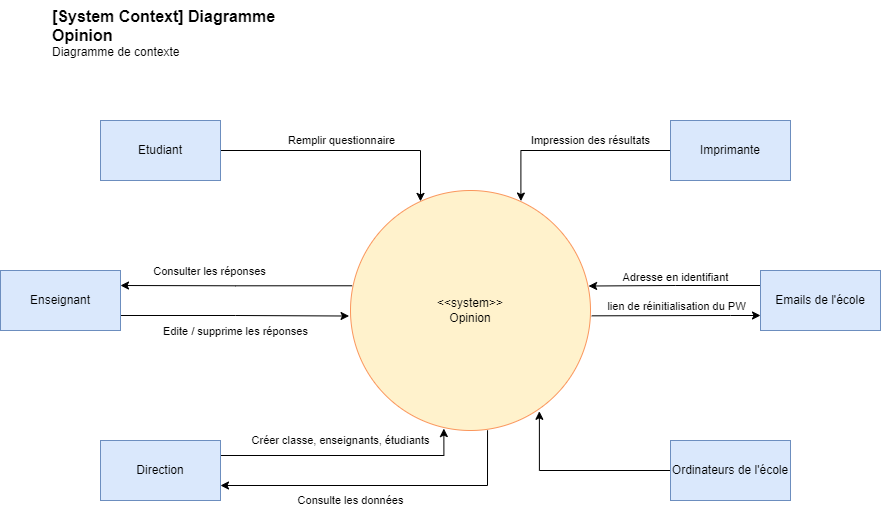

The diagram above was exported from draw.io. Its source (the exported page's mxGraphModel, read from the mxfile embedded in the PNG):
<mxGraphModel dx="1337" dy="542" grid="1" gridSize="10" guides="1" tooltips="1" connect="1" arrows="1" fold="1" page="1" pageScale="1" pageWidth="827" pageHeight="1169" math="0" shadow="0">
  <root>
    <mxCell id="0" />
    <mxCell id="1" parent="0" />
    <mxCell id="8yhviAMyGkTpuzAkyulQ-7" value="Remplir questionnaire" style="edgeStyle=orthogonalEdgeStyle;rounded=0;orthogonalLoop=1;jettySize=auto;html=1;exitX=1;exitY=0.5;exitDx=0;exitDy=0;" parent="1" source="8yhviAMyGkTpuzAkyulQ-1" target="8yhviAMyGkTpuzAkyulQ-4" edge="1">
      <mxGeometry x="-0.0345" y="10" relative="1" as="geometry">
        <Array as="points">
          <mxPoint x="480" y="200" />
        </Array>
        <mxPoint as="offset" />
      </mxGeometry>
    </mxCell>
    <mxCell id="8yhviAMyGkTpuzAkyulQ-1" value="Etudiant" style="rounded=0;whiteSpace=wrap;html=1;fillColor=#dae8fc;strokeColor=#6c8ebf;" parent="1" vertex="1">
      <mxGeometry x="160" y="170" width="120" height="60" as="geometry" />
    </mxCell>
    <mxCell id="8yhviAMyGkTpuzAkyulQ-9" value="Edite / supprime les réponses" style="edgeStyle=orthogonalEdgeStyle;rounded=0;orthogonalLoop=1;jettySize=auto;html=1;exitX=1;exitY=0.75;exitDx=0;exitDy=0;entryX=-0.006;entryY=0.523;entryDx=0;entryDy=0;entryPerimeter=0;" parent="1" source="8yhviAMyGkTpuzAkyulQ-2" target="8yhviAMyGkTpuzAkyulQ-4" edge="1">
      <mxGeometry x="0.0088" y="-15" relative="1" as="geometry">
        <mxPoint as="offset" />
      </mxGeometry>
    </mxCell>
    <mxCell id="8yhviAMyGkTpuzAkyulQ-2" value="Enseignant" style="rounded=0;whiteSpace=wrap;html=1;fillColor=#dae8fc;strokeColor=#6c8ebf;" parent="1" vertex="1">
      <mxGeometry x="60" y="320" width="120" height="60" as="geometry" />
    </mxCell>
    <mxCell id="8yhviAMyGkTpuzAkyulQ-10" value="Créer classe, enseignants, étudiants" style="edgeStyle=orthogonalEdgeStyle;rounded=0;orthogonalLoop=1;jettySize=auto;html=1;exitX=1;exitY=0.25;exitDx=0;exitDy=0;entryX=0.389;entryY=0.992;entryDx=0;entryDy=0;entryPerimeter=0;" parent="1" source="8yhviAMyGkTpuzAkyulQ-3" target="8yhviAMyGkTpuzAkyulQ-4" edge="1">
      <mxGeometry x="-0.0412" y="15" relative="1" as="geometry">
        <mxPoint as="offset" />
      </mxGeometry>
    </mxCell>
    <mxCell id="8yhviAMyGkTpuzAkyulQ-3" value="Direction" style="rounded=0;whiteSpace=wrap;html=1;fillColor=#dae8fc;strokeColor=#6c8ebf;" parent="1" vertex="1">
      <mxGeometry x="160" y="490" width="120" height="60" as="geometry" />
    </mxCell>
    <mxCell id="8yhviAMyGkTpuzAkyulQ-8" style="edgeStyle=orthogonalEdgeStyle;rounded=0;orthogonalLoop=1;jettySize=auto;html=1;exitX=0.007;exitY=0.397;exitDx=0;exitDy=0;entryX=1;entryY=0.25;entryDx=0;entryDy=0;exitPerimeter=0;" parent="1" source="8yhviAMyGkTpuzAkyulQ-4" target="8yhviAMyGkTpuzAkyulQ-2" edge="1">
      <mxGeometry relative="1" as="geometry" />
    </mxCell>
    <mxCell id="8yhviAMyGkTpuzAkyulQ-14" value="Consulter les réponses" style="edgeLabel;html=1;align=center;verticalAlign=middle;resizable=0;points=[];" parent="8yhviAMyGkTpuzAkyulQ-8" vertex="1" connectable="0">
      <mxGeometry x="0.2366" y="-2" relative="1" as="geometry">
        <mxPoint y="-13" as="offset" />
      </mxGeometry>
    </mxCell>
    <mxCell id="8yhviAMyGkTpuzAkyulQ-11" value="Consulte les données" style="edgeStyle=orthogonalEdgeStyle;rounded=0;orthogonalLoop=1;jettySize=auto;html=1;exitX=0.571;exitY=0.999;exitDx=0;exitDy=0;entryX=1;entryY=0.75;entryDx=0;entryDy=0;exitPerimeter=0;" parent="1" source="8yhviAMyGkTpuzAkyulQ-4" target="8yhviAMyGkTpuzAkyulQ-3" edge="1">
      <mxGeometry x="0.1931" y="15" relative="1" as="geometry">
        <mxPoint as="offset" />
      </mxGeometry>
    </mxCell>
    <mxCell id="8yhviAMyGkTpuzAkyulQ-4" value="&amp;lt;&amp;lt;system&amp;gt;&amp;gt;&lt;br&gt;Opinion" style="ellipse;whiteSpace=wrap;html=1;aspect=fixed;fillColor=#fff2cc;strokeColor=#FA965C;gradientColor=none;gradientDirection=radial;" parent="1" vertex="1">
      <mxGeometry x="410" y="240" width="240" height="240" as="geometry" />
    </mxCell>
    <object placeholders="1" c4Name="[System Context] Diagramme Opinion" c4Type="ContainerScopeBoundary" c4Description="Diagramme de contexte" label="&lt;font style=&quot;font-size: 16px&quot;&gt;&lt;b&gt;&lt;div style=&quot;text-align: left&quot;&gt;%c4Name%&lt;/div&gt;&lt;/b&gt;&lt;/font&gt;&lt;div style=&quot;text-align: left&quot;&gt;%c4Description%&lt;/div&gt;" id="8yhviAMyGkTpuzAkyulQ-5">
      <mxCell style="text;html=1;strokeColor=none;fillColor=none;align=left;verticalAlign=top;whiteSpace=wrap;rounded=0;metaEdit=1;allowArrows=0;resizable=1;rotatable=0;connectable=0;recursiveResize=0;expand=0;pointerEvents=0;points=[[0.25,0,0],[0.5,0,0],[0.75,0,0],[1,0.25,0],[1,0.5,0],[1,0.75,0],[0.75,1,0],[0.5,1,0],[0.25,1,0],[0,0.75,0],[0,0.5,0],[0,0.25,0]];" parent="1" vertex="1">
        <mxGeometry x="110" y="50" width="260" height="40" as="geometry" />
      </mxCell>
    </object>
    <mxCell id="I7zlz1hW7VT6ed6lZzYY-4" value="Impression des résultats" style="edgeStyle=orthogonalEdgeStyle;rounded=0;orthogonalLoop=1;jettySize=auto;html=1;entryX=0.71;entryY=0.044;entryDx=0;entryDy=0;entryPerimeter=0;" edge="1" parent="1" source="I7zlz1hW7VT6ed6lZzYY-1" target="8yhviAMyGkTpuzAkyulQ-4">
      <mxGeometry x="-0.2006" y="-10" relative="1" as="geometry">
        <mxPoint as="offset" />
      </mxGeometry>
    </mxCell>
    <mxCell id="I7zlz1hW7VT6ed6lZzYY-1" value="Imprimante" style="rounded=0;whiteSpace=wrap;html=1;fillColor=#dae8fc;strokeColor=#6c8ebf;" vertex="1" parent="1">
      <mxGeometry x="730" y="170" width="120" height="60" as="geometry" />
    </mxCell>
    <mxCell id="I7zlz1hW7VT6ed6lZzYY-3" style="edgeStyle=orthogonalEdgeStyle;rounded=0;orthogonalLoop=1;jettySize=auto;html=1;entryX=0.787;entryY=0.92;entryDx=0;entryDy=0;entryPerimeter=0;verticalAlign=bottom;" edge="1" parent="1" source="I7zlz1hW7VT6ed6lZzYY-2" target="8yhviAMyGkTpuzAkyulQ-4">
      <mxGeometry relative="1" as="geometry" />
    </mxCell>
    <mxCell id="I7zlz1hW7VT6ed6lZzYY-2" value="Ordinateurs de l'école" style="rounded=0;whiteSpace=wrap;html=1;strokeColor=#6c8ebf;fillColor=#dae8fc;gradientDirection=radial;" vertex="1" parent="1">
      <mxGeometry x="730" y="490" width="120" height="60" as="geometry" />
    </mxCell>
    <mxCell id="I7zlz1hW7VT6ed6lZzYY-7" value="lien de réinitialisation du PW" style="edgeStyle=orthogonalEdgeStyle;rounded=0;orthogonalLoop=1;jettySize=auto;html=1;exitX=0;exitY=0.75;exitDx=0;exitDy=0;startArrow=classic;startFill=1;endArrow=none;endFill=0;verticalAlign=bottom;" edge="1" parent="1" source="I7zlz1hW7VT6ed6lZzYY-5">
      <mxGeometry relative="1" as="geometry">
        <mxPoint x="651.2667083740234" y="365.33336639404297" as="targetPoint" />
        <Array as="points">
          <mxPoint x="790" y="365" />
          <mxPoint x="790" y="365" />
        </Array>
      </mxGeometry>
    </mxCell>
    <mxCell id="I7zlz1hW7VT6ed6lZzYY-8" value="Adresse en identifiant" style="edgeStyle=orthogonalEdgeStyle;rounded=0;orthogonalLoop=1;jettySize=auto;html=1;exitX=0;exitY=0.25;exitDx=0;exitDy=0;entryX=0.992;entryY=0.398;entryDx=0;entryDy=0;entryPerimeter=0;startArrow=none;startFill=0;endArrow=classic;endFill=1;verticalAlign=bottom;" edge="1" parent="1" source="I7zlz1hW7VT6ed6lZzYY-5" target="8yhviAMyGkTpuzAkyulQ-4">
      <mxGeometry relative="1" as="geometry" />
    </mxCell>
    <mxCell id="I7zlz1hW7VT6ed6lZzYY-5" value="Emails de l'école" style="rounded=0;whiteSpace=wrap;html=1;strokeColor=#6c8ebf;fillColor=#dae8fc;gradientDirection=radial;" vertex="1" parent="1">
      <mxGeometry x="820" y="320" width="120" height="60" as="geometry" />
    </mxCell>
  </root>
</mxGraphModel>